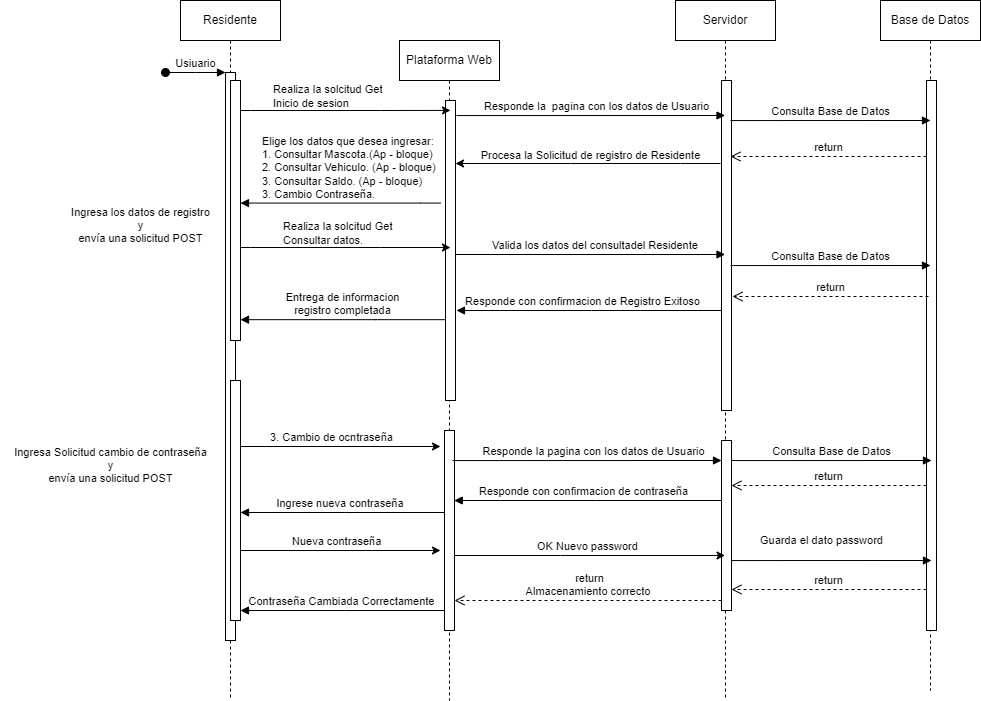

The diagram above was exported from draw.io. Its source (the exported page's mxGraphModel, read from the mxfile embedded in the PNG):
<mxGraphModel dx="2284" dy="796" grid="1" gridSize="10" guides="1" tooltips="1" connect="1" arrows="1" fold="1" page="1" pageScale="1" pageWidth="850" pageHeight="1100" math="0" shadow="0">
  <root>
    <mxCell id="0" />
    <mxCell id="1" parent="0" />
    <mxCell id="aM9ryv3xv72pqoxQDRHE-1" value="Residente" style="shape=umlLifeline;perimeter=lifelinePerimeter;whiteSpace=wrap;html=1;container=0;dropTarget=0;collapsible=0;recursiveResize=0;outlineConnect=0;portConstraint=eastwest;newEdgeStyle={&quot;edgeStyle&quot;:&quot;elbowEdgeStyle&quot;,&quot;elbow&quot;:&quot;vertical&quot;,&quot;curved&quot;:0,&quot;rounded&quot;:0};" parent="1" vertex="1">
      <mxGeometry x="40" y="40" width="100" height="700" as="geometry" />
    </mxCell>
    <mxCell id="aM9ryv3xv72pqoxQDRHE-2" value="" style="html=1;points=[];perimeter=orthogonalPerimeter;outlineConnect=0;targetShapes=umlLifeline;portConstraint=eastwest;newEdgeStyle={&quot;edgeStyle&quot;:&quot;elbowEdgeStyle&quot;,&quot;elbow&quot;:&quot;vertical&quot;,&quot;curved&quot;:0,&quot;rounded&quot;:0};fontSize=11;" parent="aM9ryv3xv72pqoxQDRHE-1" vertex="1">
      <mxGeometry x="45" y="72" width="10" height="568" as="geometry" />
    </mxCell>
    <mxCell id="aM9ryv3xv72pqoxQDRHE-3" value="Usiuario" style="html=1;verticalAlign=bottom;startArrow=oval;endArrow=block;startSize=8;edgeStyle=elbowEdgeStyle;elbow=vertical;curved=0;rounded=0;fontSize=11;" parent="aM9ryv3xv72pqoxQDRHE-1" target="aM9ryv3xv72pqoxQDRHE-2" edge="1">
      <mxGeometry relative="1" as="geometry">
        <mxPoint x="-15" y="72" as="sourcePoint" />
      </mxGeometry>
    </mxCell>
    <mxCell id="aM9ryv3xv72pqoxQDRHE-4" value="" style="html=1;points=[];perimeter=orthogonalPerimeter;outlineConnect=0;targetShapes=umlLifeline;portConstraint=eastwest;newEdgeStyle={&quot;edgeStyle&quot;:&quot;elbowEdgeStyle&quot;,&quot;elbow&quot;:&quot;vertical&quot;,&quot;curved&quot;:0,&quot;rounded&quot;:0};fontSize=11;" parent="aM9ryv3xv72pqoxQDRHE-1" vertex="1">
      <mxGeometry x="50" y="80" width="10" height="260" as="geometry" />
    </mxCell>
    <mxCell id="WDpdj8aGcyUsooMLwI6t-20" value="" style="html=1;points=[];perimeter=orthogonalPerimeter;outlineConnect=0;targetShapes=umlLifeline;portConstraint=eastwest;newEdgeStyle={&quot;edgeStyle&quot;:&quot;elbowEdgeStyle&quot;,&quot;elbow&quot;:&quot;vertical&quot;,&quot;curved&quot;:0,&quot;rounded&quot;:0};fontSize=11;" vertex="1" parent="aM9ryv3xv72pqoxQDRHE-1">
      <mxGeometry x="50" y="380" width="10" height="240" as="geometry" />
    </mxCell>
    <mxCell id="aM9ryv3xv72pqoxQDRHE-5" value="Plataforma Web" style="shape=umlLifeline;perimeter=lifelinePerimeter;whiteSpace=wrap;html=1;container=0;dropTarget=0;collapsible=0;recursiveResize=0;outlineConnect=0;portConstraint=eastwest;newEdgeStyle={&quot;edgeStyle&quot;:&quot;elbowEdgeStyle&quot;,&quot;elbow&quot;:&quot;vertical&quot;,&quot;curved&quot;:0,&quot;rounded&quot;:0};" parent="1" vertex="1">
      <mxGeometry x="259" y="80" width="100" height="660" as="geometry" />
    </mxCell>
    <mxCell id="aM9ryv3xv72pqoxQDRHE-6" value="" style="html=1;points=[];perimeter=orthogonalPerimeter;outlineConnect=0;targetShapes=umlLifeline;portConstraint=eastwest;newEdgeStyle={&quot;edgeStyle&quot;:&quot;elbowEdgeStyle&quot;,&quot;elbow&quot;:&quot;vertical&quot;,&quot;curved&quot;:0,&quot;rounded&quot;:0};fontSize=11;" parent="aM9ryv3xv72pqoxQDRHE-5" vertex="1">
      <mxGeometry x="46" y="60" width="10" height="300" as="geometry" />
    </mxCell>
    <mxCell id="WDpdj8aGcyUsooMLwI6t-13" value="" style="html=1;points=[];perimeter=orthogonalPerimeter;outlineConnect=0;targetShapes=umlLifeline;portConstraint=eastwest;newEdgeStyle={&quot;edgeStyle&quot;:&quot;elbowEdgeStyle&quot;,&quot;elbow&quot;:&quot;vertical&quot;,&quot;curved&quot;:0,&quot;rounded&quot;:0};fontSize=11;" vertex="1" parent="aM9ryv3xv72pqoxQDRHE-5">
      <mxGeometry x="45" y="390" width="10" height="200" as="geometry" />
    </mxCell>
    <mxCell id="MbcQV52Oe8lqMqQ8EKYd-1" value="Servidor" style="shape=umlLifeline;perimeter=lifelinePerimeter;whiteSpace=wrap;html=1;container=0;dropTarget=0;collapsible=0;recursiveResize=0;outlineConnect=0;portConstraint=eastwest;newEdgeStyle={&quot;edgeStyle&quot;:&quot;elbowEdgeStyle&quot;,&quot;elbow&quot;:&quot;vertical&quot;,&quot;curved&quot;:0,&quot;rounded&quot;:0};" parent="1" vertex="1">
      <mxGeometry x="535" y="40" width="100" height="700" as="geometry" />
    </mxCell>
    <mxCell id="MbcQV52Oe8lqMqQ8EKYd-2" value="" style="html=1;points=[];perimeter=orthogonalPerimeter;outlineConnect=0;targetShapes=umlLifeline;portConstraint=eastwest;newEdgeStyle={&quot;edgeStyle&quot;:&quot;elbowEdgeStyle&quot;,&quot;elbow&quot;:&quot;vertical&quot;,&quot;curved&quot;:0,&quot;rounded&quot;:0};fontSize=11;" parent="MbcQV52Oe8lqMqQ8EKYd-1" vertex="1">
      <mxGeometry x="46" y="80" width="10" height="330" as="geometry" />
    </mxCell>
    <mxCell id="MbcQV52Oe8lqMqQ8EKYd-3" value="Responde la&amp;nbsp; pagina con los datos de Usuario" style="html=1;verticalAlign=bottom;endArrow=block;edgeStyle=elbowEdgeStyle;elbow=vertical;curved=0;rounded=0;exitX=0.5;exitY=0.118;exitDx=0;exitDy=0;exitPerimeter=0;fontSize=11;" parent="1" edge="1">
      <mxGeometry x="0.0448" relative="1" as="geometry">
        <mxPoint x="316" y="155.05999999999995" as="sourcePoint" />
        <Array as="points">
          <mxPoint x="411" y="155" />
        </Array>
        <mxPoint x="584.5" y="155" as="targetPoint" />
        <mxPoint as="offset" />
      </mxGeometry>
    </mxCell>
    <mxCell id="MbcQV52Oe8lqMqQ8EKYd-4" value="Base de Datos" style="shape=umlLifeline;perimeter=lifelinePerimeter;whiteSpace=wrap;html=1;container=0;dropTarget=0;collapsible=0;recursiveResize=0;outlineConnect=0;portConstraint=eastwest;newEdgeStyle={&quot;edgeStyle&quot;:&quot;elbowEdgeStyle&quot;,&quot;elbow&quot;:&quot;vertical&quot;,&quot;curved&quot;:0,&quot;rounded&quot;:0};" parent="1" vertex="1">
      <mxGeometry x="740" y="40" width="100" height="690" as="geometry" />
    </mxCell>
    <mxCell id="MbcQV52Oe8lqMqQ8EKYd-5" value="" style="html=1;points=[];perimeter=orthogonalPerimeter;outlineConnect=0;targetShapes=umlLifeline;portConstraint=eastwest;newEdgeStyle={&quot;edgeStyle&quot;:&quot;elbowEdgeStyle&quot;,&quot;elbow&quot;:&quot;vertical&quot;,&quot;curved&quot;:0,&quot;rounded&quot;:0};fontSize=11;" parent="MbcQV52Oe8lqMqQ8EKYd-4" vertex="1">
      <mxGeometry x="46" y="80" width="10" height="550" as="geometry" />
    </mxCell>
    <mxCell id="MbcQV52Oe8lqMqQ8EKYd-6" value="Consulta Base de Datos" style="html=1;verticalAlign=bottom;endArrow=block;edgeStyle=elbowEdgeStyle;elbow=vertical;curved=0;rounded=0;exitX=0.5;exitY=0.118;exitDx=0;exitDy=0;exitPerimeter=0;fontSize=11;" parent="1" edge="1">
      <mxGeometry x="0.0003" relative="1" as="geometry">
        <mxPoint x="590" y="160.05999999999995" as="sourcePoint" />
        <Array as="points">
          <mxPoint x="685" y="160" />
        </Array>
        <mxPoint x="790" y="160" as="targetPoint" />
        <mxPoint as="offset" />
      </mxGeometry>
    </mxCell>
    <mxCell id="MbcQV52Oe8lqMqQ8EKYd-7" value="&lt;font style=&quot;font-size: 11px;&quot;&gt;Ingresa los datos de registro &lt;br style=&quot;font-size: 11px;&quot;&gt;y &lt;br style=&quot;font-size: 11px;&quot;&gt;envía una solicitud POST&lt;/font&gt;" style="text;html=1;align=center;verticalAlign=middle;resizable=0;points=[];autosize=1;strokeColor=none;fillColor=none;fontSize=11;" parent="1" vertex="1">
      <mxGeometry x="-80" y="240" width="160" height="50" as="geometry" />
    </mxCell>
    <mxCell id="MbcQV52Oe8lqMqQ8EKYd-8" value="" style="endArrow=classic;html=1;rounded=0;fontSize=11;" parent="1" edge="1" target="aM9ryv3xv72pqoxQDRHE-6">
      <mxGeometry width="50" height="50" relative="1" as="geometry">
        <mxPoint x="580" y="203" as="sourcePoint" />
        <mxPoint x="308.81034482758605" y="203" as="targetPoint" />
        <Array as="points">
          <mxPoint x="540" y="203" />
          <mxPoint x="430" y="203" />
        </Array>
      </mxGeometry>
    </mxCell>
    <mxCell id="MbcQV52Oe8lqMqQ8EKYd-9" value="&lt;font style=&quot;font-size: 11px;&quot;&gt;Procesa la Solicitud de registro de Residente&lt;/font&gt;" style="text;html=1;align=center;verticalAlign=middle;resizable=0;points=[];autosize=1;strokeColor=none;fillColor=none;fontSize=11;" parent="1" vertex="1">
      <mxGeometry x="330" y="180" width="240" height="30" as="geometry" />
    </mxCell>
    <mxCell id="MbcQV52Oe8lqMqQ8EKYd-10" value="return&lt;br&gt;Almacenamiento correcto&amp;nbsp;" style="html=1;verticalAlign=bottom;endArrow=open;dashed=1;endSize=8;edgeStyle=elbowEdgeStyle;elbow=vertical;curved=0;rounded=0;fontSize=11;" parent="1" edge="1" target="WDpdj8aGcyUsooMLwI6t-13">
      <mxGeometry x="-0.0094" relative="1" as="geometry">
        <mxPoint x="320" y="640" as="targetPoint" />
        <Array as="points" />
        <mxPoint x="581" y="640" as="sourcePoint" />
        <mxPoint as="offset" />
      </mxGeometry>
    </mxCell>
    <mxCell id="MbcQV52Oe8lqMqQ8EKYd-11" value="Guarda el dato password" style="text;html=1;align=center;verticalAlign=middle;resizable=0;points=[];autosize=1;strokeColor=none;fillColor=none;fontSize=11;" parent="1" vertex="1">
      <mxGeometry x="606" y="565" width="150" height="30" as="geometry" />
    </mxCell>
    <mxCell id="MbcQV52Oe8lqMqQ8EKYd-12" value="" style="html=1;verticalAlign=bottom;endArrow=block;edgeStyle=elbowEdgeStyle;elbow=vertical;curved=0;rounded=0;exitX=0.5;exitY=0.118;exitDx=0;exitDy=0;exitPerimeter=0;fontSize=11;" parent="1" edge="1">
      <mxGeometry x="0.0448" relative="1" as="geometry">
        <mxPoint x="591" y="600.06" as="sourcePoint" />
        <Array as="points">
          <mxPoint x="686" y="600" />
        </Array>
        <mxPoint x="791" y="600" as="targetPoint" />
        <mxPoint as="offset" />
      </mxGeometry>
    </mxCell>
    <mxCell id="MbcQV52Oe8lqMqQ8EKYd-13" value="return" style="html=1;verticalAlign=bottom;endArrow=open;dashed=1;endSize=8;edgeStyle=elbowEdgeStyle;elbow=vertical;curved=0;rounded=0;fontSize=11;" parent="1" edge="1">
      <mxGeometry relative="1" as="geometry">
        <mxPoint x="590" y="196" as="targetPoint" />
        <Array as="points">
          <mxPoint x="730" y="196" />
          <mxPoint x="660" y="279" />
        </Array>
        <mxPoint x="786" y="196" as="sourcePoint" />
      </mxGeometry>
    </mxCell>
    <mxCell id="MbcQV52Oe8lqMqQ8EKYd-14" value="return" style="html=1;verticalAlign=bottom;endArrow=open;dashed=1;endSize=8;edgeStyle=elbowEdgeStyle;elbow=vertical;curved=0;rounded=0;fontSize=11;" parent="1" edge="1" target="WDpdj8aGcyUsooMLwI6t-12" source="MbcQV52Oe8lqMqQ8EKYd-5">
      <mxGeometry relative="1" as="geometry">
        <mxPoint x="630" y="520" as="targetPoint" />
        <Array as="points">
          <mxPoint x="620" y="525" />
          <mxPoint x="653" y="520" />
        </Array>
        <mxPoint x="779" y="520" as="sourcePoint" />
      </mxGeometry>
    </mxCell>
    <mxCell id="MbcQV52Oe8lqMqQ8EKYd-15" value="Responde con confirmacion de contraseña" style="html=1;verticalAlign=bottom;endArrow=block;edgeStyle=elbowEdgeStyle;elbow=vertical;curved=0;rounded=0;fontSize=11;" parent="1" edge="1" source="MbcQV52Oe8lqMqQ8EKYd-1">
      <mxGeometry x="0.0464" relative="1" as="geometry">
        <mxPoint x="570" y="540" as="sourcePoint" />
        <Array as="points">
          <mxPoint x="456.25" y="540" />
        </Array>
        <mxPoint x="313.75" y="540" as="targetPoint" />
        <mxPoint as="offset" />
      </mxGeometry>
    </mxCell>
    <mxCell id="MbcQV52Oe8lqMqQ8EKYd-16" value="Ingrese nueva contraseña&amp;nbsp;" style="html=1;verticalAlign=bottom;endArrow=block;edgeStyle=elbowEdgeStyle;elbow=vertical;curved=0;rounded=0;fontSize=11;" parent="1" edge="1">
      <mxGeometry x="0.0164" relative="1" as="geometry">
        <mxPoint x="303.5" y="552" as="sourcePoint" />
        <Array as="points">
          <mxPoint x="205" y="552" />
          <mxPoint x="185" y="602" />
        </Array>
        <mxPoint x="100" y="552" as="targetPoint" />
        <mxPoint as="offset" />
      </mxGeometry>
    </mxCell>
    <mxCell id="WDpdj8aGcyUsooMLwI6t-1" value="Elige los datos que desea ingresar:&lt;br&gt;1. Consultar Mascota.(Ap - bloque)&lt;br&gt;2. Consultar Vehiculo. (Ap - bloque)&lt;br&gt;3. Consultar Saldo. (Ap - bloque)&lt;br&gt;3. Cambio Contraseña." style="html=1;verticalAlign=bottom;endArrow=block;edgeStyle=elbowEdgeStyle;elbow=vertical;curved=0;rounded=0;fontSize=11;align=left;" edge="1" parent="1">
      <mxGeometry x="0.8" relative="1" as="geometry">
        <mxPoint x="300" y="242.57999999999998" as="sourcePoint" />
        <Array as="points">
          <mxPoint x="280" y="242.57999999999998" />
        </Array>
        <mxPoint x="100" y="242.57999999999998" as="targetPoint" />
        <mxPoint as="offset" />
      </mxGeometry>
    </mxCell>
    <mxCell id="WDpdj8aGcyUsooMLwI6t-2" value="" style="endArrow=classic;html=1;rounded=0;entryX=0.5;entryY=0.513;entryDx=0;entryDy=0;entryPerimeter=0;" edge="1" parent="1">
      <mxGeometry width="50" height="50" relative="1" as="geometry">
        <mxPoint x="100" y="287" as="sourcePoint" />
        <mxPoint x="310" y="287.00400000000013" as="targetPoint" />
        <Array as="points">
          <mxPoint x="110" y="287" />
          <mxPoint x="240" y="287" />
        </Array>
      </mxGeometry>
    </mxCell>
    <mxCell id="WDpdj8aGcyUsooMLwI6t-3" value="Realiza la solcitud Get&amp;nbsp;&lt;br&gt;&lt;span style=&quot;&quot;&gt;Consultar datos.&lt;/span&gt;" style="edgeLabel;html=1;align=left;verticalAlign=middle;resizable=0;points=[];" vertex="1" connectable="0" parent="WDpdj8aGcyUsooMLwI6t-2">
      <mxGeometry x="-0.119" y="1" relative="1" as="geometry">
        <mxPoint x="-52" y="-14" as="offset" />
      </mxGeometry>
    </mxCell>
    <mxCell id="WDpdj8aGcyUsooMLwI6t-5" value="Valida los datos del consultadel Residente&amp;nbsp;" style="html=1;verticalAlign=bottom;endArrow=block;edgeStyle=elbowEdgeStyle;elbow=vertical;curved=0;rounded=0;fontSize=11;" edge="1" parent="1">
      <mxGeometry x="0.0451" relative="1" as="geometry">
        <mxPoint x="315" y="294" as="sourcePoint" />
        <Array as="points">
          <mxPoint x="415" y="294" />
        </Array>
        <mxPoint x="584.5" y="294" as="targetPoint" />
        <mxPoint as="offset" />
      </mxGeometry>
    </mxCell>
    <mxCell id="WDpdj8aGcyUsooMLwI6t-6" value="Consulta Base de Datos" style="html=1;verticalAlign=bottom;endArrow=block;edgeStyle=elbowEdgeStyle;elbow=vertical;curved=0;rounded=0;exitX=0.5;exitY=0.118;exitDx=0;exitDy=0;exitPerimeter=0;fontSize=11;" edge="1" parent="1">
      <mxGeometry x="0.0003" relative="1" as="geometry">
        <mxPoint x="590" y="305.05999999999995" as="sourcePoint" />
        <Array as="points">
          <mxPoint x="685" y="305" />
        </Array>
        <mxPoint x="790" y="305" as="targetPoint" />
        <mxPoint as="offset" />
      </mxGeometry>
    </mxCell>
    <mxCell id="WDpdj8aGcyUsooMLwI6t-7" value="return" style="html=1;verticalAlign=bottom;endArrow=open;dashed=1;endSize=8;edgeStyle=elbowEdgeStyle;elbow=vertical;curved=0;rounded=0;fontSize=11;" edge="1" parent="1">
      <mxGeometry relative="1" as="geometry">
        <mxPoint x="592" y="336" as="targetPoint" />
        <Array as="points">
          <mxPoint x="732" y="336" />
          <mxPoint x="662" y="419" />
        </Array>
        <mxPoint x="788" y="336" as="sourcePoint" />
      </mxGeometry>
    </mxCell>
    <mxCell id="WDpdj8aGcyUsooMLwI6t-10" value="Entrega de informacion&lt;br&gt;registro completada" style="html=1;verticalAlign=bottom;endArrow=block;edgeStyle=elbowEdgeStyle;elbow=vertical;curved=0;rounded=0;fontSize=11;" edge="1" parent="1">
      <mxGeometry relative="1" as="geometry">
        <mxPoint x="305.33" y="359.17" as="sourcePoint" />
        <Array as="points">
          <mxPoint x="235.33" y="359.17" />
        </Array>
        <mxPoint x="100" y="359.17" as="targetPoint" />
        <mxPoint as="offset" />
      </mxGeometry>
    </mxCell>
    <mxCell id="WDpdj8aGcyUsooMLwI6t-11" value="Consulta Base de Datos" style="html=1;verticalAlign=bottom;endArrow=block;edgeStyle=elbowEdgeStyle;elbow=vertical;curved=0;rounded=0;exitX=0.5;exitY=0.118;exitDx=0;exitDy=0;exitPerimeter=0;fontSize=11;" edge="1" parent="1">
      <mxGeometry x="0.0003" relative="1" as="geometry">
        <mxPoint x="591" y="500.05999999999995" as="sourcePoint" />
        <Array as="points">
          <mxPoint x="686" y="500" />
        </Array>
        <mxPoint x="791" y="500" as="targetPoint" />
        <mxPoint as="offset" />
      </mxGeometry>
    </mxCell>
    <mxCell id="WDpdj8aGcyUsooMLwI6t-12" value="" style="html=1;points=[];perimeter=orthogonalPerimeter;outlineConnect=0;targetShapes=umlLifeline;portConstraint=eastwest;newEdgeStyle={&quot;edgeStyle&quot;:&quot;elbowEdgeStyle&quot;,&quot;elbow&quot;:&quot;vertical&quot;,&quot;curved&quot;:0,&quot;rounded&quot;:0};fontSize=11;" vertex="1" parent="1">
      <mxGeometry x="581" y="480" width="10" height="170" as="geometry" />
    </mxCell>
    <mxCell id="WDpdj8aGcyUsooMLwI6t-14" value="Responde con confirmacion de Registro Exitoso" style="html=1;verticalAlign=bottom;endArrow=block;edgeStyle=elbowEdgeStyle;elbow=vertical;curved=0;rounded=0;fontSize=11;" edge="1" parent="1">
      <mxGeometry x="0.0464" relative="1" as="geometry">
        <mxPoint x="581" y="350" as="sourcePoint" />
        <Array as="points">
          <mxPoint x="451" y="350" />
        </Array>
        <mxPoint x="316" y="350" as="targetPoint" />
        <mxPoint as="offset" />
      </mxGeometry>
    </mxCell>
    <mxCell id="WDpdj8aGcyUsooMLwI6t-17" value="" style="endArrow=classic;html=1;rounded=0;" edge="1" parent="1">
      <mxGeometry width="50" height="50" relative="1" as="geometry">
        <mxPoint x="100" y="486" as="sourcePoint" />
        <mxPoint x="300" y="486" as="targetPoint" />
        <Array as="points" />
      </mxGeometry>
    </mxCell>
    <mxCell id="WDpdj8aGcyUsooMLwI6t-18" value="3. Cambio de ocntraseña" style="edgeLabel;html=1;align=left;verticalAlign=middle;resizable=0;points=[];" vertex="1" connectable="0" parent="WDpdj8aGcyUsooMLwI6t-17">
      <mxGeometry x="-0.119" y="1" relative="1" as="geometry">
        <mxPoint x="-60" y="-9" as="offset" />
      </mxGeometry>
    </mxCell>
    <mxCell id="WDpdj8aGcyUsooMLwI6t-19" value="Responde la pagina con los datos de Usuario" style="html=1;verticalAlign=bottom;endArrow=block;edgeStyle=elbowEdgeStyle;elbow=vertical;curved=0;rounded=0;exitX=0.5;exitY=0.118;exitDx=0;exitDy=0;exitPerimeter=0;fontSize=11;" edge="1" parent="1">
      <mxGeometry x="0.0448" relative="1" as="geometry">
        <mxPoint x="312" y="500.05999999999995" as="sourcePoint" />
        <Array as="points">
          <mxPoint x="407" y="500" />
        </Array>
        <mxPoint x="581" y="500" as="targetPoint" />
        <mxPoint as="offset" />
      </mxGeometry>
    </mxCell>
    <mxCell id="WDpdj8aGcyUsooMLwI6t-21" value="&lt;font style=&quot;font-size: 11px;&quot;&gt;Ingresa Solicitud cambio de contraseña&lt;br style=&quot;font-size: 11px;&quot;&gt;y &lt;br style=&quot;font-size: 11px;&quot;&gt;envía una solicitud POST&lt;/font&gt;" style="text;html=1;align=center;verticalAlign=middle;resizable=0;points=[];autosize=1;strokeColor=none;fillColor=none;fontSize=11;" vertex="1" parent="1">
      <mxGeometry x="-140" y="480" width="220" height="50" as="geometry" />
    </mxCell>
    <mxCell id="WDpdj8aGcyUsooMLwI6t-22" value="" style="endArrow=classic;html=1;rounded=0;" edge="1" parent="1">
      <mxGeometry width="50" height="50" relative="1" as="geometry">
        <mxPoint x="100" y="590" as="sourcePoint" />
        <mxPoint x="300" y="590" as="targetPoint" />
        <Array as="points" />
      </mxGeometry>
    </mxCell>
    <mxCell id="WDpdj8aGcyUsooMLwI6t-23" value="Nueva contraseña" style="edgeLabel;html=1;align=left;verticalAlign=middle;resizable=0;points=[];" vertex="1" connectable="0" parent="WDpdj8aGcyUsooMLwI6t-22">
      <mxGeometry x="-0.119" y="1" relative="1" as="geometry">
        <mxPoint x="-38" y="-9" as="offset" />
      </mxGeometry>
    </mxCell>
    <mxCell id="WDpdj8aGcyUsooMLwI6t-25" value="" style="endArrow=classic;html=1;rounded=0;entryX=0.5;entryY=0.033;entryDx=0;entryDy=0;entryPerimeter=0;" edge="1" parent="1" target="aM9ryv3xv72pqoxQDRHE-6">
      <mxGeometry width="50" height="50" relative="1" as="geometry">
        <mxPoint x="100" y="150" as="sourcePoint" />
        <mxPoint x="300" y="150" as="targetPoint" />
        <Array as="points">
          <mxPoint x="110" y="150" />
          <mxPoint x="240" y="150" />
        </Array>
      </mxGeometry>
    </mxCell>
    <mxCell id="WDpdj8aGcyUsooMLwI6t-26" value="Realiza la solcitud Get&amp;nbsp;&lt;br&gt;Inicio de sesion" style="edgeLabel;html=1;align=left;verticalAlign=middle;resizable=0;points=[];" vertex="1" connectable="0" parent="WDpdj8aGcyUsooMLwI6t-25">
      <mxGeometry x="-0.119" y="1" relative="1" as="geometry">
        <mxPoint x="-62" y="-14" as="offset" />
      </mxGeometry>
    </mxCell>
    <mxCell id="WDpdj8aGcyUsooMLwI6t-27" value="" style="endArrow=classic;html=1;rounded=0;" edge="1" parent="1">
      <mxGeometry width="50" height="50" relative="1" as="geometry">
        <mxPoint x="314" y="595" as="sourcePoint" />
        <mxPoint x="584.5" y="595" as="targetPoint" />
        <Array as="points">
          <mxPoint x="420" y="595" />
        </Array>
      </mxGeometry>
    </mxCell>
    <mxCell id="WDpdj8aGcyUsooMLwI6t-28" value="OK Nuevo&amp;nbsp;password&amp;nbsp;" style="edgeLabel;html=1;align=left;verticalAlign=middle;resizable=0;points=[];" vertex="1" connectable="0" parent="WDpdj8aGcyUsooMLwI6t-27">
      <mxGeometry x="-0.119" y="1" relative="1" as="geometry">
        <mxPoint x="-38" y="-9" as="offset" />
      </mxGeometry>
    </mxCell>
    <mxCell id="WDpdj8aGcyUsooMLwI6t-29" value="return" style="html=1;verticalAlign=bottom;endArrow=open;dashed=1;endSize=8;edgeStyle=elbowEdgeStyle;elbow=vertical;curved=0;rounded=0;fontSize=11;" edge="1" parent="1">
      <mxGeometry relative="1" as="geometry">
        <mxPoint x="591" y="629" as="targetPoint" />
        <Array as="points">
          <mxPoint x="620" y="629" />
          <mxPoint x="653" y="624" />
        </Array>
        <mxPoint x="786" y="629" as="sourcePoint" />
      </mxGeometry>
    </mxCell>
    <mxCell id="WDpdj8aGcyUsooMLwI6t-30" value="Contraseña Cambiada Correctamente" style="html=1;verticalAlign=bottom;endArrow=block;edgeStyle=elbowEdgeStyle;elbow=vertical;curved=0;rounded=0;fontSize=11;" edge="1" parent="1">
      <mxGeometry x="0.0164" relative="1" as="geometry">
        <mxPoint x="303.5" y="650" as="sourcePoint" />
        <Array as="points">
          <mxPoint x="205" y="650" />
          <mxPoint x="185" y="700" />
        </Array>
        <mxPoint x="100" y="650" as="targetPoint" />
        <mxPoint as="offset" />
      </mxGeometry>
    </mxCell>
  </root>
</mxGraphModel>